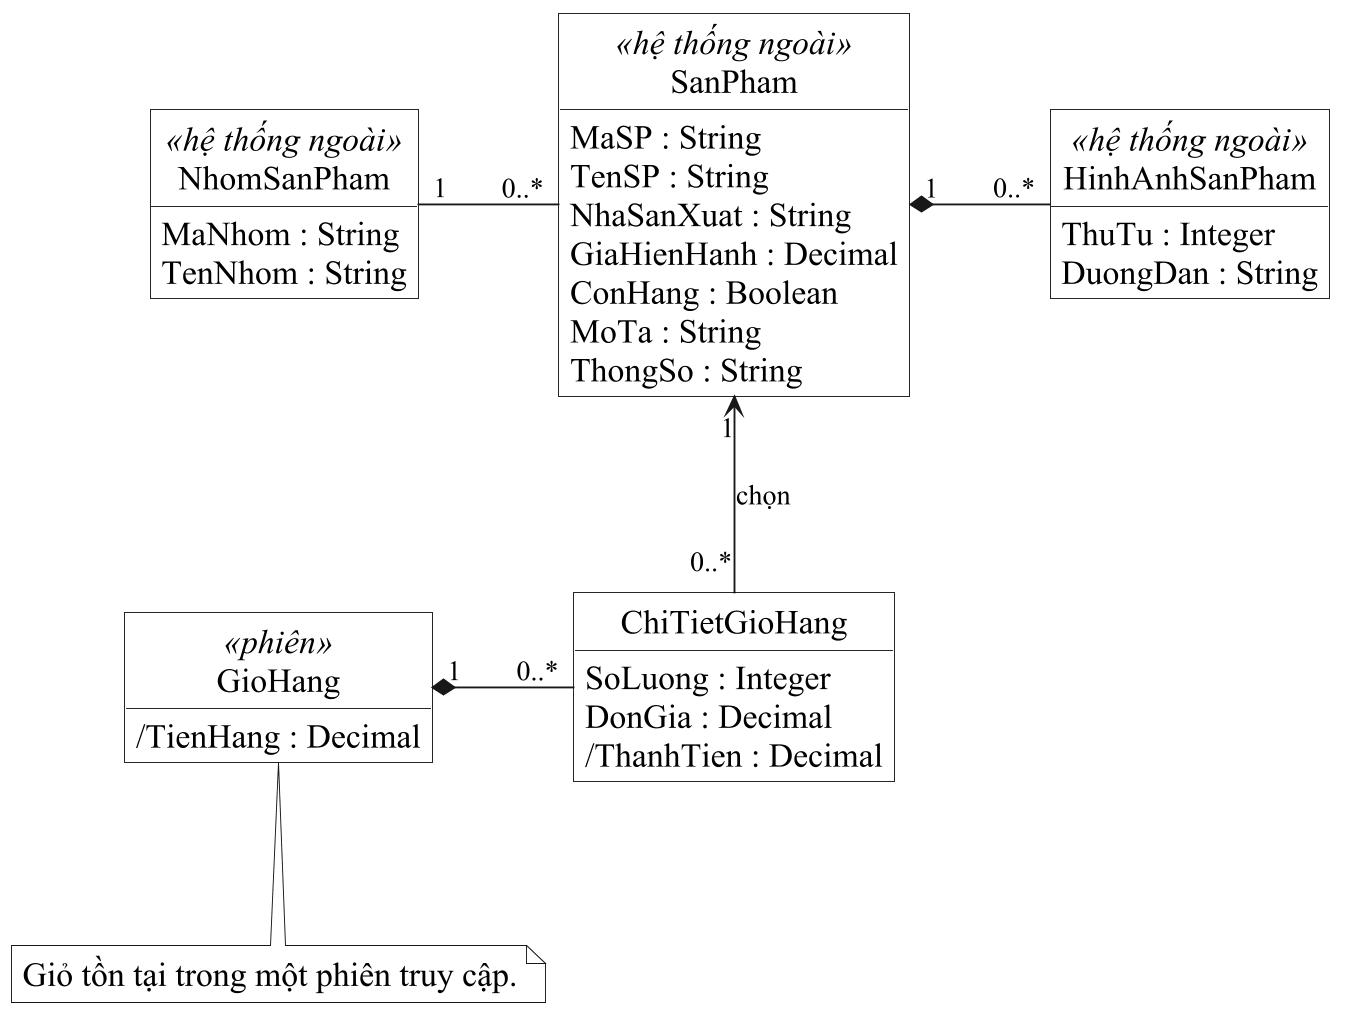

The diagram above was rendered by PlantUML. Its source (embedded in the PNG):
@startuml
skinparam backgroundColor white
skinparam monochrome true
skinparam shadowing false
skinparam defaultFontName Times New Roman
skinparam defaultFontSize 18
skinparam dpi 180
skinparam classAttributeIconSize 0
skinparam roundcorner 0
skinparam packageStyle rectangle
skinparam classBackgroundColor white
skinparam usecaseBackgroundColor white
skinparam nodesep 75
skinparam ranksep 85
skinparam ArrowFontSize 15
skinparam sequenceMessageAlign center
skinparam responseMessageBelowArrow true
hide circle
hide empty members

top to bottom direction
class NhomSanPham <<hệ thống ngoài>> {
MaNhom : String
TenNhom : String
}
class SanPham <<hệ thống ngoài>> {
MaSP : String
TenSP : String
NhaSanXuat : String
GiaHienHanh : Decimal
ConHang : Boolean
MoTa : String
ThongSo : String
}
class HinhAnhSanPham <<hệ thống ngoài>> {
ThuTu : Integer
DuongDan : String
}
class GioHang <<phiên>> {
/TienHang : Decimal
}
class ChiTietGioHang {
SoLuong : Integer
DonGia : Decimal
/ThanhTien : Decimal
}
NhomSanPham "1" -right- "0..*" SanPham
SanPham "1" *-right- "0..*" HinhAnhSanPham
GioHang "1" *-right- "0..*" ChiTietGioHang
ChiTietGioHang "0..*" -up-> "1" SanPham : chọn
note bottom of GioHang : Giỏ tồn tại trong một phiên truy cập.

@enduml